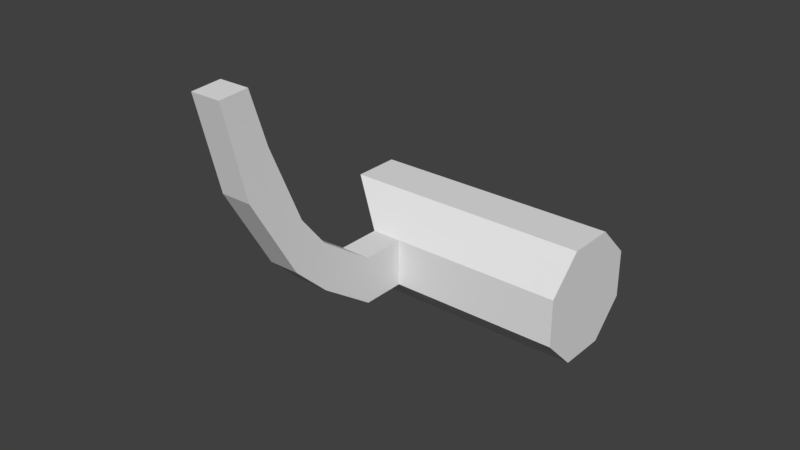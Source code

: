 # Source: skelton.blend  (saved by Blender 2.77.0; exported with 4.5.12 LTS)
import bpy
from mathutils import Matrix  # noqa: F401  (used for matrix-valued properties, if any)

bpy.ops.wm.read_factory_settings(use_empty=True)
scene = bpy.context.scene
scene.name = 'Scene'

# ---- collections
col_collection_1 = bpy.data.collections.new('Collection 1'); scene.collection.children.link(col_collection_1)

# ---- world
world_world = bpy.data.worlds.new('World'); scene.world = world_world
world_world.color = (0.05088, 0.05088, 0.05088)
world_world.use_sun_shadow = False
world_world.sun_shadow_jitter_overblur = 0.0
world_world.cycles.sampling_method = 'MANUAL'

# ---- meshes
me_cylinder = bpy.data.meshes.new('Cylinder')
me_cylinder.from_pydata([(0.7071, 0.7071, 3.0), (1.487e-07, 1.0, 3.0), (1.0, -1.422e-08, 3.0), (0.7071, -0.7071, 3.755), (1.192e-07, -1.0, 3.755), (-0.7071, -0.7071, 3.0), (-1.0, 4.142e-08, 3.0), (-0.7071, 0.7071, 3.0), (0.7071, 0.7071, 5.0), (2.973e-07, 1.0, 5.0), (1.0, 1.527e-08, 5.0), (0.7071, -0.7071, 4.245), (1.49e-07, -1.0, 4.245), (-0.7071, -0.7071, 5.0), (-1.0, 7.091e-08, 5.0), (-0.7071, 0.7071, 5.0), (0.7071, 0.7071, 7.0), (4.46e-07, 1.0, 7.0), (1.0, 4.477e-08, 7.0), (0.7071, -0.7071, 7.0), (3.586e-07, -1.0, 7.0), (-0.7071, -0.7071, 7.0), (-1.0, 1.004e-07, 7.0), (-0.7071, 0.7071, 7.0), (0.2742, -1.662, 3.755), (0.9813, -1.369, 3.755), (0.2742, -1.662, 4.245), (0.9813, -1.369, 4.245), (0.04231, -2.731, 3.755), (0.7494, -2.438, 3.755), (0.04231, -2.731, 4.245), (0.7494, -2.438, 4.245), (-0.2726, -3.309, 3.755), (0.4771, -3.155, 3.755), (-0.2726, -3.309, 4.245), (0.4771, -3.155, 4.245), (-1.215, -4.273, 3.755), (-0.4563, -4.372, 3.755), (-1.215, -4.273, 4.245), (-0.4563, -4.372, 4.245), (-1.907, -4.856, 3.755), (-1.698, -5.281, 3.755), (-1.907, -4.856, 4.245), (-1.698, -5.281, 4.245)], [], [(1, 7, 15, 9), (13, 12, 20, 21), (6, 5, 13, 14), (2, 0, 8, 10), (7, 6, 14, 15), (5, 4, 12, 13), (3, 2, 10, 11), (0, 1, 9, 8), (16, 17, 23, 22, 21, 20, 19, 18), (11, 10, 18, 19), (8, 9, 17, 16), (9, 15, 23, 17), (14, 13, 21, 22), (12, 11, 19, 20), (10, 8, 16, 18), (15, 14, 22, 23), (25, 27, 31, 29), (3, 11, 27, 25), (12, 4, 24, 26), (11, 12, 26, 27), (4, 3, 25, 24), (29, 31, 35, 33), (26, 24, 28, 30), (24, 25, 29, 28), (27, 26, 30, 31), (33, 35, 39, 37), (30, 28, 32, 34), (28, 29, 33, 32), (31, 30, 34, 35), (37, 39, 43, 41), (34, 32, 36, 38), (32, 33, 37, 36), (35, 34, 38, 39), (40, 41, 43, 42), (38, 36, 40, 42), (36, 37, 41, 40), (39, 38, 42, 43)])
me_cylinder.use_remesh_preserve_volume = False
me_cylinder.use_remesh_preserve_attributes = False
me_cylinder.use_mirror_vertex_groups = False
me_cylinder.update()

# ---- objects
ob_cylinder = bpy.data.objects.new('Cylinder', me_cylinder)

# ---- transforms, parenting, visibility, modifiers, constraints
ob_cylinder.location = (0.0, 0.0, 0.0)
ob_cylinder.rotation_euler = (-1.571, 1.179, -1.571)
ob_cylinder.lineart.crease_threshold = 0.0

# ---- collection membership
col_collection_1.objects.link(ob_cylinder)

# ---- scene / render settings (as saved in the file)
scene.frame_start = 1; scene.frame_end = 250; scene.frame_set(1)
scene.render.engine = 'BLENDER_EEVEE_NEXT'
scene.render.resolution_percentage = 50
scene.render.dither_intensity = 0.0
scene.cycles.use_denoising = False
scene.cycles.samples = 128
scene.cycles.sampling_pattern = 'TABULATED_SOBOL'
scene.cycles.light_sampling_threshold = 0.0
scene.cycles.use_adaptive_sampling = False
scene.cycles.use_light_tree = False
scene.cycles.blur_glossy = 0.0
scene.cycles.sample_clamp_indirect = 0.0
scene.view_settings.view_transform = 'Standard'
bpy.context.view_layer.update()

# ---- added for rendering (the .blend has no active camera and no usable light): camera, sun
cam_auto = bpy.data.cameras.new('AutoCamera')
cam_auto.lens = 50.0
cam_auto.sensor_width = 36.0
cam_auto.clip_end = 1000.0
ob_auto_camera = bpy.data.objects.new('AutoCamera', cam_auto)
scene.collection.objects.link(ob_auto_camera)
ob_auto_camera.location = (13.7614, -12.3189, 8.24537)
ob_auto_camera.rotation_euler = (1.09748, -7.21219e-08, 0.694738)
scene.camera = ob_auto_camera
light_auto_sun = bpy.data.lights.new('AutoSun', 'SUN')
light_auto_sun.energy = 3.0
light_auto_sun.angle = 0.0523599
ob_auto_sun = bpy.data.objects.new('AutoSun', light_auto_sun)
scene.collection.objects.link(ob_auto_sun)
ob_auto_sun.rotation_euler = (0.872665, 0.174533, 0.523599)
bpy.context.view_layer.update()
